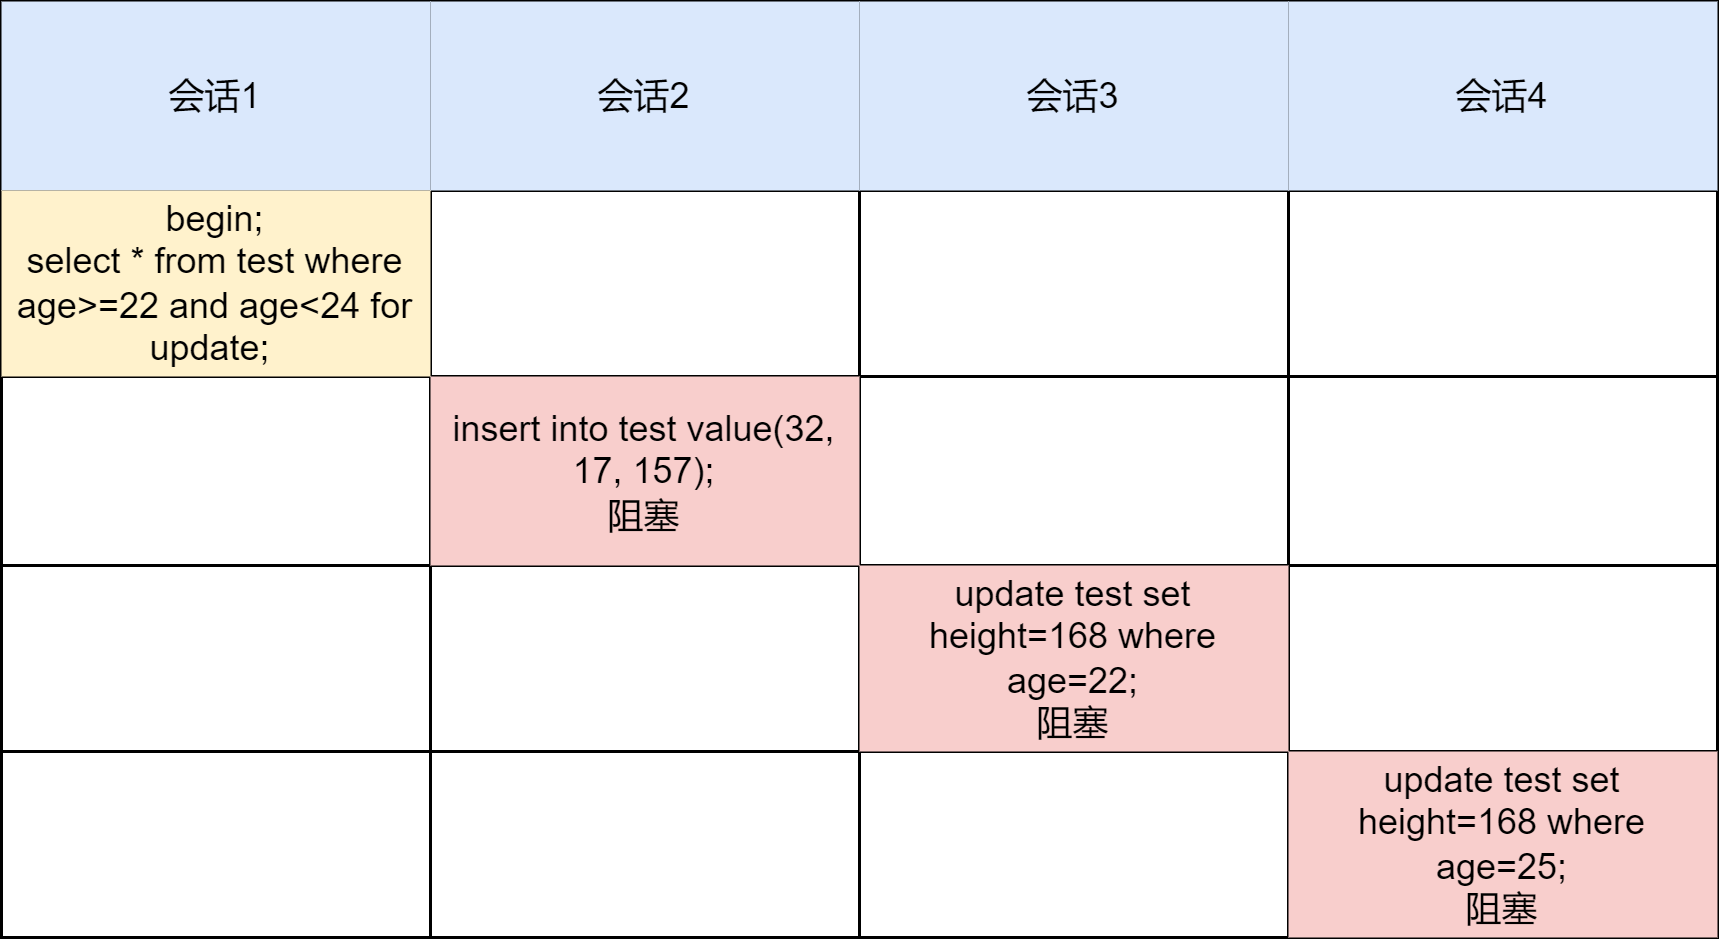

The diagram above was exported from draw.io. Its source (the exported page's mxGraphModel, read from the mxfile embedded in the PNG):
<mxGraphModel dx="942" dy="574" grid="1" gridSize="10" guides="1" tooltips="1" connect="1" arrows="1" fold="1" page="1" pageScale="1" pageWidth="827" pageHeight="1169" math="0" shadow="0">
  <root>
    <mxCell id="0" />
    <mxCell id="1" parent="0" />
    <mxCell id="X0oaK1UtEt1taW1Rl6E6-1" value="" style="shape=table;html=1;whiteSpace=wrap;startSize=0;container=1;collapsible=0;childLayout=tableLayout;rounded=0;shadow=0;sketch=0;strokeColor=#000000;strokeWidth=1;fillColor=none;gradientColor=none;" vertex="1" parent="1">
      <mxGeometry x="131" y="50" width="572" height="312" as="geometry" />
    </mxCell>
    <mxCell id="X0oaK1UtEt1taW1Rl6E6-2" value="" style="shape=tableRow;horizontal=0;startSize=0;swimlaneHead=0;swimlaneBody=0;top=0;left=0;bottom=0;right=0;collapsible=0;dropTarget=0;fillColor=none;points=[[0,0.5],[1,0.5]];portConstraint=eastwest;rounded=0;shadow=0;sketch=0;strokeColor=#000000;strokeWidth=1;" vertex="1" parent="X0oaK1UtEt1taW1Rl6E6-1">
      <mxGeometry width="572" height="63" as="geometry" />
    </mxCell>
    <mxCell id="X0oaK1UtEt1taW1Rl6E6-3" value="会话1" style="shape=partialRectangle;html=1;whiteSpace=wrap;connectable=0;fillColor=#dae8fc;top=0;left=0;bottom=0;right=0;overflow=hidden;rounded=0;shadow=0;sketch=0;strokeColor=#6c8ebf;strokeWidth=1;" vertex="1" parent="X0oaK1UtEt1taW1Rl6E6-2">
      <mxGeometry width="143" height="63" as="geometry">
        <mxRectangle width="143" height="63" as="alternateBounds" />
      </mxGeometry>
    </mxCell>
    <mxCell id="X0oaK1UtEt1taW1Rl6E6-4" value="会话2" style="shape=partialRectangle;html=1;whiteSpace=wrap;connectable=0;fillColor=#dae8fc;top=0;left=0;bottom=0;right=0;overflow=hidden;rounded=0;shadow=0;sketch=0;strokeColor=#6c8ebf;strokeWidth=1;" vertex="1" parent="X0oaK1UtEt1taW1Rl6E6-2">
      <mxGeometry x="143" width="143" height="63" as="geometry">
        <mxRectangle width="143" height="63" as="alternateBounds" />
      </mxGeometry>
    </mxCell>
    <mxCell id="X0oaK1UtEt1taW1Rl6E6-5" value="会话3" style="shape=partialRectangle;html=1;whiteSpace=wrap;connectable=0;fillColor=#dae8fc;top=0;left=0;bottom=0;right=0;overflow=hidden;rounded=0;shadow=0;sketch=0;strokeColor=#6c8ebf;strokeWidth=1;" vertex="1" parent="X0oaK1UtEt1taW1Rl6E6-2">
      <mxGeometry x="286" width="143" height="63" as="geometry">
        <mxRectangle width="143" height="63" as="alternateBounds" />
      </mxGeometry>
    </mxCell>
    <mxCell id="X0oaK1UtEt1taW1Rl6E6-18" value="会话4" style="shape=partialRectangle;html=1;whiteSpace=wrap;connectable=0;fillColor=#dae8fc;top=0;left=0;bottom=0;right=0;overflow=hidden;rounded=0;shadow=0;sketch=0;strokeColor=#6c8ebf;strokeWidth=1;" vertex="1" parent="X0oaK1UtEt1taW1Rl6E6-2">
      <mxGeometry x="429" width="143" height="63" as="geometry">
        <mxRectangle width="143" height="63" as="alternateBounds" />
      </mxGeometry>
    </mxCell>
    <mxCell id="X0oaK1UtEt1taW1Rl6E6-6" value="" style="shape=tableRow;horizontal=0;startSize=0;swimlaneHead=0;swimlaneBody=0;top=0;left=0;bottom=0;right=0;collapsible=0;dropTarget=0;fillColor=none;points=[[0,0.5],[1,0.5]];portConstraint=eastwest;rounded=0;shadow=0;sketch=0;strokeColor=#000000;strokeWidth=1;" vertex="1" parent="X0oaK1UtEt1taW1Rl6E6-1">
      <mxGeometry y="63" width="572" height="62" as="geometry" />
    </mxCell>
    <mxCell id="X0oaK1UtEt1taW1Rl6E6-7" value="begin;&lt;br&gt;select * from test where age&amp;gt;=22 and age&amp;lt;24 for update;&amp;nbsp;" style="shape=partialRectangle;html=1;whiteSpace=wrap;connectable=0;fillColor=#fff2cc;top=0;left=0;bottom=0;right=0;overflow=hidden;rounded=0;shadow=0;sketch=0;strokeColor=#d6b656;strokeWidth=1;" vertex="1" parent="X0oaK1UtEt1taW1Rl6E6-6">
      <mxGeometry width="143" height="62" as="geometry">
        <mxRectangle width="143" height="62" as="alternateBounds" />
      </mxGeometry>
    </mxCell>
    <mxCell id="X0oaK1UtEt1taW1Rl6E6-8" value="" style="shape=partialRectangle;html=1;whiteSpace=wrap;connectable=0;fillColor=none;top=0;left=0;bottom=0;right=0;overflow=hidden;rounded=0;shadow=0;sketch=0;strokeColor=#000000;strokeWidth=1;" vertex="1" parent="X0oaK1UtEt1taW1Rl6E6-6">
      <mxGeometry x="143" width="143" height="62" as="geometry">
        <mxRectangle width="143" height="62" as="alternateBounds" />
      </mxGeometry>
    </mxCell>
    <mxCell id="X0oaK1UtEt1taW1Rl6E6-9" value="" style="shape=partialRectangle;html=1;whiteSpace=wrap;connectable=0;fillColor=none;top=0;left=0;bottom=0;right=0;overflow=hidden;rounded=0;shadow=0;sketch=0;strokeColor=#000000;strokeWidth=1;" vertex="1" parent="X0oaK1UtEt1taW1Rl6E6-6">
      <mxGeometry x="286" width="143" height="62" as="geometry">
        <mxRectangle width="143" height="62" as="alternateBounds" />
      </mxGeometry>
    </mxCell>
    <mxCell id="X0oaK1UtEt1taW1Rl6E6-19" style="shape=partialRectangle;html=1;whiteSpace=wrap;connectable=0;fillColor=none;top=0;left=0;bottom=0;right=0;overflow=hidden;rounded=0;shadow=0;sketch=0;strokeColor=#000000;strokeWidth=1;" vertex="1" parent="X0oaK1UtEt1taW1Rl6E6-6">
      <mxGeometry x="429" width="143" height="62" as="geometry">
        <mxRectangle width="143" height="62" as="alternateBounds" />
      </mxGeometry>
    </mxCell>
    <mxCell id="X0oaK1UtEt1taW1Rl6E6-10" value="" style="shape=tableRow;horizontal=0;startSize=0;swimlaneHead=0;swimlaneBody=0;top=0;left=0;bottom=0;right=0;collapsible=0;dropTarget=0;fillColor=none;points=[[0,0.5],[1,0.5]];portConstraint=eastwest;rounded=0;shadow=0;sketch=0;strokeColor=#000000;strokeWidth=1;" vertex="1" parent="X0oaK1UtEt1taW1Rl6E6-1">
      <mxGeometry y="125" width="572" height="63" as="geometry" />
    </mxCell>
    <mxCell id="X0oaK1UtEt1taW1Rl6E6-11" value="" style="shape=partialRectangle;html=1;whiteSpace=wrap;connectable=0;fillColor=none;top=0;left=0;bottom=0;right=0;overflow=hidden;rounded=0;shadow=0;sketch=0;strokeColor=#000000;strokeWidth=1;" vertex="1" parent="X0oaK1UtEt1taW1Rl6E6-10">
      <mxGeometry width="143" height="63" as="geometry">
        <mxRectangle width="143" height="63" as="alternateBounds" />
      </mxGeometry>
    </mxCell>
    <mxCell id="X0oaK1UtEt1taW1Rl6E6-12" value="insert into test value(32, 17, 157);&lt;br&gt;阻塞" style="shape=partialRectangle;html=1;whiteSpace=wrap;connectable=0;fillColor=#f8cecc;top=0;left=0;bottom=0;right=0;overflow=hidden;rounded=0;shadow=0;sketch=0;strokeColor=#b85450;strokeWidth=1;" vertex="1" parent="X0oaK1UtEt1taW1Rl6E6-10">
      <mxGeometry x="143" width="143" height="63" as="geometry">
        <mxRectangle width="143" height="63" as="alternateBounds" />
      </mxGeometry>
    </mxCell>
    <mxCell id="X0oaK1UtEt1taW1Rl6E6-13" value="" style="shape=partialRectangle;html=1;whiteSpace=wrap;connectable=0;fillColor=none;top=0;left=0;bottom=0;right=0;overflow=hidden;pointerEvents=1;rounded=0;shadow=0;sketch=0;strokeColor=#000000;strokeWidth=1;" vertex="1" parent="X0oaK1UtEt1taW1Rl6E6-10">
      <mxGeometry x="286" width="143" height="63" as="geometry">
        <mxRectangle width="143" height="63" as="alternateBounds" />
      </mxGeometry>
    </mxCell>
    <mxCell id="X0oaK1UtEt1taW1Rl6E6-20" style="shape=partialRectangle;html=1;whiteSpace=wrap;connectable=0;fillColor=none;top=0;left=0;bottom=0;right=0;overflow=hidden;pointerEvents=1;rounded=0;shadow=0;sketch=0;strokeColor=#000000;strokeWidth=1;" vertex="1" parent="X0oaK1UtEt1taW1Rl6E6-10">
      <mxGeometry x="429" width="143" height="63" as="geometry">
        <mxRectangle width="143" height="63" as="alternateBounds" />
      </mxGeometry>
    </mxCell>
    <mxCell id="X0oaK1UtEt1taW1Rl6E6-14" style="shape=tableRow;horizontal=0;startSize=0;swimlaneHead=0;swimlaneBody=0;top=0;left=0;bottom=0;right=0;collapsible=0;dropTarget=0;fillColor=none;points=[[0,0.5],[1,0.5]];portConstraint=eastwest;rounded=0;shadow=0;sketch=0;strokeColor=#000000;strokeWidth=1;" vertex="1" parent="X0oaK1UtEt1taW1Rl6E6-1">
      <mxGeometry y="188" width="572" height="62" as="geometry" />
    </mxCell>
    <mxCell id="X0oaK1UtEt1taW1Rl6E6-15" style="shape=partialRectangle;html=1;whiteSpace=wrap;connectable=0;fillColor=none;top=0;left=0;bottom=0;right=0;overflow=hidden;rounded=0;shadow=0;sketch=0;strokeColor=#000000;strokeWidth=1;" vertex="1" parent="X0oaK1UtEt1taW1Rl6E6-14">
      <mxGeometry width="143" height="62" as="geometry">
        <mxRectangle width="143" height="62" as="alternateBounds" />
      </mxGeometry>
    </mxCell>
    <mxCell id="X0oaK1UtEt1taW1Rl6E6-16" style="shape=partialRectangle;html=1;whiteSpace=wrap;connectable=0;fillColor=none;top=0;left=0;bottom=0;right=0;overflow=hidden;rounded=0;shadow=0;sketch=0;strokeColor=#000000;strokeWidth=1;" vertex="1" parent="X0oaK1UtEt1taW1Rl6E6-14">
      <mxGeometry x="143" width="143" height="62" as="geometry">
        <mxRectangle width="143" height="62" as="alternateBounds" />
      </mxGeometry>
    </mxCell>
    <mxCell id="X0oaK1UtEt1taW1Rl6E6-17" value="update test set height=168 where age=22;&lt;br&gt;阻塞" style="shape=partialRectangle;html=1;whiteSpace=wrap;connectable=0;fillColor=#f8cecc;top=0;left=0;bottom=0;right=0;overflow=hidden;pointerEvents=1;rounded=0;shadow=0;sketch=0;strokeColor=#b85450;strokeWidth=1;" vertex="1" parent="X0oaK1UtEt1taW1Rl6E6-14">
      <mxGeometry x="286" width="143" height="62" as="geometry">
        <mxRectangle width="143" height="62" as="alternateBounds" />
      </mxGeometry>
    </mxCell>
    <mxCell id="X0oaK1UtEt1taW1Rl6E6-21" style="shape=partialRectangle;html=1;whiteSpace=wrap;connectable=0;fillColor=none;top=0;left=0;bottom=0;right=0;overflow=hidden;pointerEvents=1;rounded=0;shadow=0;sketch=0;strokeColor=#82b366;strokeWidth=1;" vertex="1" parent="X0oaK1UtEt1taW1Rl6E6-14">
      <mxGeometry x="429" width="143" height="62" as="geometry">
        <mxRectangle width="143" height="62" as="alternateBounds" />
      </mxGeometry>
    </mxCell>
    <mxCell id="X0oaK1UtEt1taW1Rl6E6-22" style="shape=tableRow;horizontal=0;startSize=0;swimlaneHead=0;swimlaneBody=0;top=0;left=0;bottom=0;right=0;collapsible=0;dropTarget=0;fillColor=none;points=[[0,0.5],[1,0.5]];portConstraint=eastwest;rounded=0;shadow=0;sketch=0;strokeColor=#000000;strokeWidth=1;" vertex="1" parent="X0oaK1UtEt1taW1Rl6E6-1">
      <mxGeometry y="250" width="572" height="62" as="geometry" />
    </mxCell>
    <mxCell id="X0oaK1UtEt1taW1Rl6E6-23" style="shape=partialRectangle;html=1;whiteSpace=wrap;connectable=0;fillColor=none;top=0;left=0;bottom=0;right=0;overflow=hidden;rounded=0;shadow=0;sketch=0;strokeColor=#000000;strokeWidth=1;" vertex="1" parent="X0oaK1UtEt1taW1Rl6E6-22">
      <mxGeometry width="143" height="62" as="geometry">
        <mxRectangle width="143" height="62" as="alternateBounds" />
      </mxGeometry>
    </mxCell>
    <mxCell id="X0oaK1UtEt1taW1Rl6E6-24" style="shape=partialRectangle;html=1;whiteSpace=wrap;connectable=0;fillColor=none;top=0;left=0;bottom=0;right=0;overflow=hidden;rounded=0;shadow=0;sketch=0;strokeColor=#000000;strokeWidth=1;" vertex="1" parent="X0oaK1UtEt1taW1Rl6E6-22">
      <mxGeometry x="143" width="143" height="62" as="geometry">
        <mxRectangle width="143" height="62" as="alternateBounds" />
      </mxGeometry>
    </mxCell>
    <mxCell id="X0oaK1UtEt1taW1Rl6E6-25" style="shape=partialRectangle;html=1;whiteSpace=wrap;connectable=0;fillColor=none;top=0;left=0;bottom=0;right=0;overflow=hidden;pointerEvents=1;rounded=0;shadow=0;sketch=0;strokeColor=#82b366;strokeWidth=1;" vertex="1" parent="X0oaK1UtEt1taW1Rl6E6-22">
      <mxGeometry x="286" width="143" height="62" as="geometry">
        <mxRectangle width="143" height="62" as="alternateBounds" />
      </mxGeometry>
    </mxCell>
    <mxCell id="X0oaK1UtEt1taW1Rl6E6-26" value="update test set height=168 where age=25;&lt;br&gt;阻塞" style="shape=partialRectangle;html=1;whiteSpace=wrap;connectable=0;fillColor=#f8cecc;top=0;left=0;bottom=0;right=0;overflow=hidden;pointerEvents=1;rounded=0;shadow=0;sketch=0;strokeColor=#b85450;strokeWidth=1;" vertex="1" parent="X0oaK1UtEt1taW1Rl6E6-22">
      <mxGeometry x="429" width="143" height="62" as="geometry">
        <mxRectangle width="143" height="62" as="alternateBounds" />
      </mxGeometry>
    </mxCell>
  </root>
</mxGraphModel>